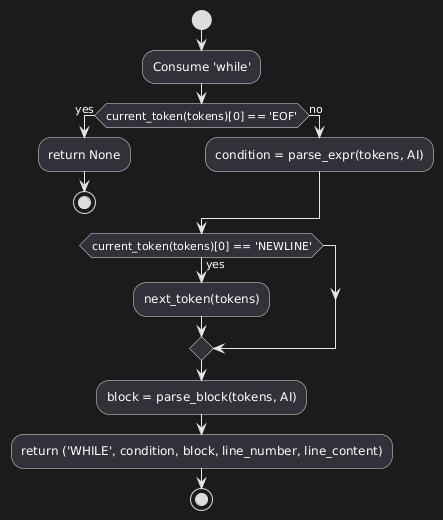

The diagram above was rendered by PlantUML. Its source (embedded in the PNG):
@startuml
start

:Consume 'while';

if (current_token(tokens)[0] == 'EOF') then (yes)
  :return None;
  stop
else (no)
  :condition = parse_expr(tokens, AI);
endif

if (current_token(tokens)[0] == 'NEWLINE') then (yes)
  :next_token(tokens);
endif

:block = parse_block(tokens, AI);

:return ('WHILE', condition, block, line_number, line_content);
stop
@enduml